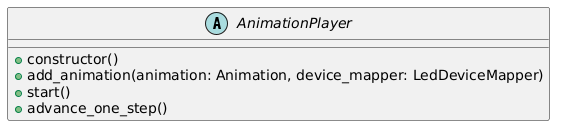

The diagram above was rendered by PlantUML. Its source (embedded in the PNG):
@startuml
abstract class AnimationPlayer {
    + constructor()
    + add_animation(animation: Animation, device_mapper: LedDeviceMapper)
    + start()
    + advance_one_step()
}
@enduml